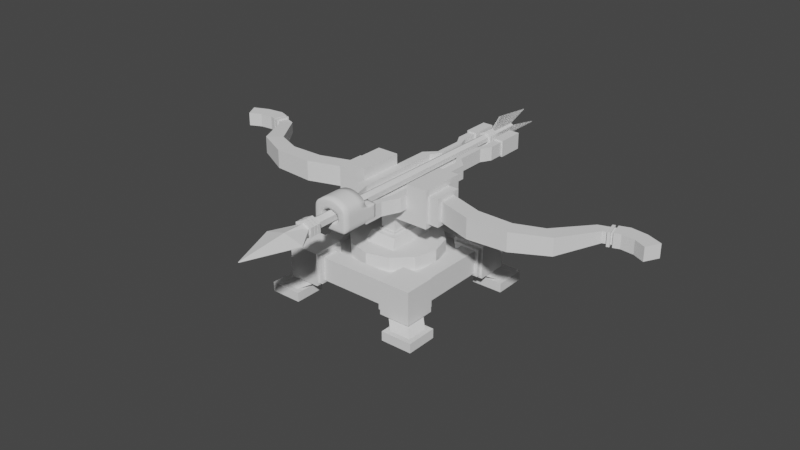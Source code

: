 # Source: BowTurret.blend  (saved by Blender 2.90.8; exported with 4.5.12 LTS)
import bpy
from mathutils import Matrix  # noqa: F401  (used for matrix-valued properties, if any)

bpy.ops.wm.read_factory_settings(use_empty=True)
scene = bpy.context.scene
scene.name = 'Scene'

# ---- collections
col_collection = bpy.data.collections.new('Collection'); scene.collection.children.link(col_collection)

# ---- world
world_world = bpy.data.worlds.new('World'); scene.world = world_world
world_world.use_nodes = True; world_world.node_tree.nodes.clear()
_N = world_world.node_tree.nodes; _L = world_world.node_tree.links
n0 = _N.new('ShaderNodeOutputWorld'); n0.name = 'World Output'; n0.location = (300, 300)
n1 = _N.new('ShaderNodeBackground'); n1.name = 'Background'; n1.location = (10, 300)
n1.inputs[0].default_value = (0.05088, 0.05088, 0.05088, 1.0)
_L.new(n1.outputs[0], n0.inputs[0])
n0.is_active_output = True
world_world.color = (0.05088, 0.05088, 0.05088)
world_world.use_sun_shadow = False
world_world.sun_shadow_jitter_overblur = 0.0

# ---- meshes
me_cube_001 = bpy.data.meshes.new('Cube.001')
me_cube_001.from_pydata([(1.0, -1.0, -0.185), (1.0, -1.0, 0.185), (1.0, 0.0, -0.185), (1.0, 0.0, 0.185), (0.0, -1.0, -0.185), (0.0, -1.0, 0.185), (0.0, 0.0, -0.185), (0.5, -1.0, -0.185), (0.75, -0.75, 0.115), (0.5, -1.0, 0.185), (0.5, 0.0, -0.185), (1.0, -0.5, 0.185), (1.0, -0.5, -0.185), (0.75, 0.0, 0.115), (0.0, -0.5, -0.185), (0.5, -0.5, -0.185), (1.1, -1.1, 0.265), (0.6, -1.1, 0.265), (1.1, -0.6, 0.265), (0.6, -0.6, 0.265), (1.02, -0.68, -0.265), (1.02, -1.02, -0.265), (0.68, -1.02, -0.265), (0.68, -0.68, -0.265), (1.1, -0.6, -0.265), (1.1, -1.1, -0.265), (0.6, -1.1, -0.265), (0.6, -0.6, -0.265), (1.22, -0.88, -0.365), (1.22, -1.22, -0.365), (0.88, -1.22, -0.365), (0.88, -0.88, -0.365), (1.0, -0.75, 0.185), (0.0, -0.75, 0.185), (0.0, -0.75, -0.185), (0.0, -0.75, 0.115), (0.5, -0.75, -0.185), (1.0, -0.75, -0.185), (0.75, -1.0, -0.185), (0.75, 0.0, 0.185), (0.75, -1.0, 0.185), (0.75, 0.0, -0.185), (0.0, 0.0, 0.115), (0.75, -0.5, -0.185), (0.75, -0.75, 0.185), (0.75, -0.75, -0.185), (0.6, -0.6409, 0.2257), (0.6, -1.059, 0.2257), (0.6, -1.059, -0.2257), (0.6, -0.6409, -0.2257), (1.059, -0.6, 0.2257), (0.6409, -0.6, 0.2257), (0.6409, -0.6, -0.2257), (1.059, -0.6, -0.2257), (0.6, -0.6409, 0.2257), (0.6, -1.059, 0.2257), (0.6, -1.059, -0.2257), (0.6, -0.6409, -0.2257), (1.059, -0.6, 0.2257), (0.6409, -0.6, 0.2257), (0.6409, -0.6, -0.2257), (1.059, -0.6, -0.2257), (0.5383, -0.6409, 0.2257), (0.5383, -1.059, 0.2257), (0.5383, -0.6409, -0.2257), (0.5383, -1.059, -0.2257), (0.6409, -0.5383, 0.2257), (1.059, -0.5383, 0.2257), (1.059, -0.5383, -0.2257), (0.6409, -0.5383, -0.2257), (1.3, -0.7999, -0.365), (1.3, -1.3, -0.365), (0.7999, -1.3, -0.365), (0.7999, -0.7999, -0.365), (1.3, -0.7999, -0.513), (1.3, -1.3, -0.513), (0.7999, -1.3, -0.513), (0.7999, -0.7999, -0.513)], [], [(37, 32, 1, 0), (45, 37, 0, 38), (3, 39, 44, 32, 11), (7, 9, 5, 4), (38, 40, 9, 7), (34, 36, 7, 4), (6, 10, 15, 14), (33, 44, 8, 35), (41, 2, 12, 43), (2, 3, 11, 12), (18, 16, 17, 19), (21, 20, 28, 29), (46, 47, 48, 49), (16, 18, 24, 25), (50, 51, 52, 53), (17, 16, 25, 26), (20, 21, 25, 24), (21, 22, 26, 25), (22, 23, 27, 26), (23, 20, 24, 27), (31, 30, 72, 73), (20, 23, 31, 28), (22, 21, 29, 30), (23, 22, 30, 31), (14, 15, 36, 34), (44, 33, 5, 9, 40), (44, 39, 13, 8), (43, 12, 37, 45), (12, 11, 32, 37), (15, 43, 45, 36), (42, 35, 8, 13), (10, 41, 43, 15), (32, 44, 40, 1), (0, 1, 40, 38), (36, 45, 38, 7), (19, 17, 47, 46), (17, 26, 48, 47), (26, 27, 49, 48), (27, 19, 46, 49), (18, 19, 51, 50), (19, 27, 52, 51), (27, 24, 53, 52), (24, 18, 50, 53), (54, 57, 56, 55), (58, 61, 60, 59), (62, 63, 65, 64), (67, 66, 69, 68), (58, 59, 66, 67), (55, 56, 65, 63), (54, 55, 63, 62), (60, 61, 68, 69), (61, 58, 67, 68), (56, 57, 64, 65), (57, 54, 62, 64), (59, 60, 69, 66), (70, 73, 77, 74), (29, 28, 70, 71), (28, 31, 73, 70), (30, 29, 71, 72), (74, 77, 76, 75), (72, 71, 75, 76), (73, 72, 76, 77), (71, 70, 74, 75)])
_uv = me_cube_001.uv_layers.new(name='UVMap')
_uv.uv.foreach_set('vector', [0.375, 0.7188, 0.625, 0.7188, 0.625, 0.75, 0.375, 0.75, 0.3438, 0.7188, 0.375, 0.7188, 0.375, 0.75, 0.3438, 0.75, 0.625, 0.625, 0.6562, 0.625, 0.6562, 0.7188, 0.625, 0.7188, 0.625, 0.6875, 0.375, 0.8125, 0.625, 0.8125, 0.625, 0.875, 0.375, 0.875, 0.375, 0.7812, 0.625, 0.7812, 0.625, 0.8125, 0.375, 0.8125, 0.25, 0.7188, 0.3125, 0.7188, 0.3125, 0.75, 0.25, 0.75, 0.25, 0.625, 0.3125, 0.625, 0.3125, 0.6875, 0.25, 0.6875, 0.75, 0.7188, 0.6562, 0.7188, 0.6562, 0.7188, 0.75, 0.7188, 0.3438, 0.625, 0.375, 0.625, 0.375, 0.6875, 0.3438, 0.6875, 0.375, 0.625, 0.625, 0.625, 0.625, 0.6875, 0.375, 0.6875, 0.625, 0.6875, 0.625, 0.75, 0.6875, 0.75, 0.6875, 0.6875, 0.635, 0.74, 0.635, 0.6975, 0.635, 0.6975, 0.635, 0.74, 0.6875, 0.6952, 0.6875, 0.7422, 0.6875, 0.7422, 0.6875, 0.6952, 0.625, 0.75, 0.625, 0.6875, 0.625, 0.6875, 0.625, 0.75, 0.6327, 0.6875, 0.6797, 0.6875, 0.6797, 0.6875, 0.6328, 0.6875, 0.6875, 0.75, 0.625, 0.75, 0.625, 0.75, 0.6875, 0.75, 0.635, 0.6975, 0.635, 0.74, 0.625, 0.75, 0.625, 0.6875, 0.635, 0.74, 0.6775, 0.74, 0.6875, 0.75, 0.625, 0.75, 0.6775, 0.74, 0.6775, 0.6975, 0.6875, 0.6875, 0.6875, 0.75, 0.6775, 0.6975, 0.635, 0.6975, 0.625, 0.6875, 0.6875, 0.6875, 0.6775, 0.6975, 0.6775, 0.74, 0.6775, 0.74, 0.6775, 0.6975, 0.635, 0.6975, 0.6775, 0.6975, 0.6775, 0.6975, 0.635, 0.6975, 0.6775, 0.74, 0.635, 0.74, 0.635, 0.74, 0.6775, 0.74, 0.6775, 0.6975, 0.6775, 0.74, 0.6775, 0.74, 0.6775, 0.6975, 0.25, 0.6875, 0.3125, 0.6875, 0.3125, 0.7188, 0.25, 0.7188, 0.6562, 0.7188, 0.75, 0.7188, 0.75, 0.75, 0.6875, 0.75, 0.6562, 0.75, 0.6562, 0.7188, 0.6562, 0.625, 0.6562, 0.625, 0.6562, 0.7188, 0.3438, 0.6875, 0.375, 0.6875, 0.375, 0.7188, 0.3438, 0.7188, 0.375, 0.6875, 0.625, 0.6875, 0.625, 0.7188, 0.375, 0.7188, 0.3125, 0.6875, 0.3438, 0.6875, 0.3438, 0.7188, 0.3125, 0.7188, 0.75, 0.625, 0.75, 0.7188, 0.6562, 0.7188, 0.6562, 0.625, 0.3125, 0.625, 0.3438, 0.625, 0.3438, 0.6875, 0.3125, 0.6875, 0.625, 0.7188, 0.6562, 0.7188, 0.6562, 0.75, 0.625, 0.75, 0.375, 0.75, 0.625, 0.75, 0.625, 0.7812, 0.375, 0.7812, 0.3125, 0.7188, 0.3438, 0.7188, 0.3438, 0.75, 0.3125, 0.75, 0.6875, 0.6875, 0.6875, 0.75, 0.6875, 0.7422, 0.6875, 0.6952, 0.6875, 0.75, 0.6875, 0.75, 0.6875, 0.7422, 0.6875, 0.7422, 0.6875, 0.75, 0.6875, 0.6875, 0.6875, 0.6952, 0.6875, 0.7422, 0.6875, 0.6875, 0.6875, 0.6875, 0.6875, 0.6952, 0.6875, 0.6952, 0.625, 0.6875, 0.6875, 0.6875, 0.6797, 0.6875, 0.6327, 0.6875, 0.6875, 0.6875, 0.6875, 0.6875, 0.6797, 0.6875, 0.6797, 0.6875, 0.6875, 0.6875, 0.625, 0.6875, 0.6328, 0.6875, 0.6797, 0.6875, 0.625, 0.6875, 0.625, 0.6875, 0.6327, 0.6875, 0.6328, 0.6875, 0.6875, 0.6952, 0.6875, 0.6952, 0.6875, 0.7422, 0.6875, 0.7422, 0.6327, 0.6875, 0.6328, 0.6875, 0.6797, 0.6875, 0.6797, 0.6875, 0.6875, 0.6952, 0.6875, 0.7422, 0.6875, 0.7422, 0.6875, 0.6952, 0.6327, 0.6875, 0.6797, 0.6875, 0.6797, 0.6875, 0.6328, 0.6875, 0.6327, 0.6875, 0.6797, 0.6875, 0.6797, 0.6875, 0.6327, 0.6875, 0.6875, 0.7422, 0.6875, 0.7422, 0.6875, 0.7422, 0.6875, 0.7422, 0.6875, 0.6952, 0.6875, 0.7422, 0.6875, 0.7422, 0.6875, 0.6952, 0.6797, 0.6875, 0.6328, 0.6875, 0.6328, 0.6875, 0.6797, 0.6875, 0.6328, 0.6875, 0.6327, 0.6875, 0.6327, 0.6875, 0.6328, 0.6875, 0.6875, 0.7422, 0.6875, 0.6952, 0.6875, 0.6952, 0.6875, 0.7422, 0.6875, 0.6952, 0.6875, 0.6952, 0.6875, 0.6952, 0.6875, 0.6952, 0.6797, 0.6875, 0.6797, 0.6875, 0.6797, 0.6875, 0.6797, 0.6875, 0.635, 0.6975, 0.6775, 0.6975, 0.6775, 0.6975, 0.635, 0.6975, 0.635, 0.74, 0.635, 0.6975, 0.635, 0.6975, 0.635, 0.74, 0.635, 0.6975, 0.6775, 0.6975, 0.6775, 0.6975, 0.635, 0.6975, 0.6775, 0.74, 0.635, 0.74, 0.635, 0.74, 0.6775, 0.74, 0.635, 0.6975, 0.6775, 0.6975, 0.6775, 0.74, 0.635, 0.74, 0.6775, 0.74, 0.635, 0.74, 0.635, 0.74, 0.6775, 0.74, 0.6775, 0.6975, 0.6775, 0.74, 0.6775, 0.74, 0.6775, 0.6975, 0.635, 0.74, 0.635, 0.6975, 0.635, 0.6975, 0.635, 0.74])
me_cube_001.use_remesh_fix_poles = True
me_cube_001.use_remesh_preserve_attributes = False
me_cube_001.use_mirror_vertex_groups = False
me_cube_001.update()
me_cylinder = bpy.data.meshes.new('Cylinder')
me_cylinder.from_pydata([(0.0, 1.0, -1.0), (0.0, 1.0, 1.0), (0.5, 0.866, -1.0), (0.5, 0.866, 1.0), (0.866, 0.5, -1.0), (0.866, 0.5, 1.0), (1.0, -4.371e-08, -1.0), (1.0, -4.371e-08, 1.0), (0.866, -0.5, -1.0), (0.866, -0.5, 1.0), (0.5, -0.866, -1.0), (0.5, -0.866, 1.0), (1.51e-07, -1.0, -1.0), (1.51e-07, -1.0, 1.0), (-0.5, -0.866, -1.0), (-0.5, -0.866, 1.0), (-0.866, -0.5, -1.0), (-0.866, -0.5, 1.0), (-1.0, -4.649e-07, -1.0), (-1.0, -4.649e-07, 1.0), (-0.866, 0.5, -1.0), (-0.866, 0.5, 1.0), (-0.5, 0.866, -1.0), (-0.5, 0.866, 1.0)], [], [(0, 1, 3, 2), (2, 3, 5, 4), (4, 5, 7, 6), (6, 7, 9, 8), (8, 9, 11, 10), (10, 11, 13, 12), (12, 13, 15, 14), (14, 15, 17, 16), (16, 17, 19, 18), (18, 19, 21, 20), (3, 1, 23, 21, 19, 17, 15, 13, 11, 9, 7, 5), (20, 21, 23, 22), (22, 23, 1, 0), (0, 2, 4, 6, 8, 10, 12, 14, 16, 18, 20, 22)])
_uv = me_cylinder.uv_layers.new(name='UVMap')
_uv.uv.foreach_set('vector', [1.0, 0.5, 1.0, 1.0, 0.9167, 1.0, 0.9167, 0.5, 0.9167, 0.5, 0.9167, 1.0, 0.8333, 1.0, 0.8333, 0.5, 0.8333, 0.5, 0.8333, 1.0, 0.75, 1.0, 0.75, 0.5, 0.75, 0.5, 0.75, 1.0, 0.6667, 1.0, 0.6667, 0.5, 0.6667, 0.5, 0.6667, 1.0, 0.5833, 1.0, 0.5833, 0.5, 0.5833, 0.5, 0.5833, 1.0, 0.5, 1.0, 0.5, 0.5, 0.5, 0.5, 0.5, 1.0, 0.4167, 1.0, 0.4167, 0.5, 0.4167, 0.5, 0.4167, 1.0, 0.3333, 1.0, 0.3333, 0.5, 0.3333, 0.5, 0.3333, 1.0, 0.25, 1.0, 0.25, 0.5, 0.25, 0.5, 0.25, 1.0, 0.1667, 1.0, 0.1667, 0.5, 0.37, 0.4578, 0.25, 0.49, 0.13, 0.4578, 0.04215, 0.37, 0.01, 0.25, 0.04215, 0.13, 0.13, 0.04215, 0.25, 0.01, 0.37, 0.04215, 0.4578, 0.13, 0.49, 0.25, 0.4578, 0.37, 0.1667, 0.5, 0.1667, 1.0, 0.08333, 1.0, 0.08333, 0.5, 0.08333, 0.5, 0.08333, 1.0, 7.451e-08, 1.0, 7.451e-08, 0.5, 0.75, 0.49, 0.87, 0.4578, 0.9578, 0.37, 0.99, 0.25, 0.9578, 0.13, 0.87, 0.04215, 0.75, 0.01, 0.63, 0.04215, 0.5422, 0.13, 0.51, 0.25, 0.5422, 0.37, 0.63, 0.4578])
me_cylinder.use_remesh_fix_poles = True
me_cylinder.use_remesh_preserve_attributes = False
me_cylinder.use_mirror_vertex_groups = False
me_cylinder.update()
me_cube = bpy.data.meshes.new('Cube')
me_cube.from_pydata([(0.2931, -0.4803, 0.2448), (0.1341, -0.245, 0.4737), (0.2931, 0.4803, 0.2448), (0.1341, 0.245, 0.4737), (0.0, 0.4803, 0.2448), (0.0, 0.245, 0.4737), (0.0, -0.4803, 0.2448), (0.0, -0.245, 0.4737), (0.0, 0.329, 0.4737), (0.2181, 0.329, 0.4737), (0.2181, -0.329, 0.4737), (0.0, -0.329, 0.4737), (0.0, 0.245, 0.5137), (0.0, -0.245, 0.5137), (0.1341, 0.245, 0.5137), (0.1341, -0.245, 0.5137)], [], [(4, 8, 9, 2), (2, 9, 10, 0), (4, 2, 0, 6), (7, 1, 15, 13), (0, 10, 11, 6), (5, 3, 9, 8), (3, 1, 10, 9), (1, 7, 11, 10), (14, 12, 13, 15), (3, 5, 12, 14), (5, 7, 13, 12), (1, 3, 14, 15)])
_uv = me_cube.uv_layers.new(name='UVMap')
_uv.uv.foreach_set('vector', [0.375, 0.375, 0.625, 0.375, 0.625, 0.5, 0.375, 0.5, 0.375, 0.5, 0.625, 0.5, 0.625, 0.75, 0.375, 0.75, 0.25, 0.5, 0.375, 0.5, 0.375, 0.75, 0.25, 0.75, 0.75, 0.7181, 0.6731, 0.7181, 0.6731, 0.7181, 0.75, 0.7181, 0.375, 0.75, 0.625, 0.75, 0.625, 0.875, 0.375, 0.875, 0.75, 0.5319, 0.6731, 0.5319, 0.625, 0.5, 0.75, 0.5, 0.6731, 0.5319, 0.6731, 0.7181, 0.625, 0.75, 0.625, 0.5, 0.6731, 0.7181, 0.75, 0.7181, 0.75, 0.75, 0.625, 0.75, 0.6731, 0.5319, 0.75, 0.5319, 0.75, 0.7181, 0.6731, 0.7181, 0.6731, 0.5319, 0.75, 0.5319, 0.75, 0.5319, 0.6731, 0.5319, 0.0, 0.0, 0.0, 0.0, 0.0, 0.0, 0.0, 0.0, 0.6731, 0.7181, 0.6731, 0.5319, 0.6731, 0.5319, 0.6731, 0.7181])
me_cube.use_remesh_fix_poles = True
me_cube.use_remesh_preserve_attributes = False
me_cube.use_mirror_vertex_groups = False
me_cube.update()
me_cube_002 = bpy.data.meshes.new('Cube.002')
me_cube_002.from_pydata([(0.0, 0.2154, 0.5137), (0.0, -0.2154, 0.5137), (0.1201, 0.2154, 0.5137), (0.1201, -0.2154, 0.5137), (0.0, 0.2154, 0.8837), (0.0, -0.2154, 0.8837), (0.1201, 0.2154, 0.8837), (0.1201, -0.2154, 0.8837)], [], [(2, 3, 1, 0), (6, 4, 5, 7), (3, 2, 6, 7), (0, 1, 5, 4), (1, 3, 7, 5), (2, 0, 4, 6)])
_uv = me_cube_002.uv_layers.new(name='UVMap')
_uv.uv.foreach_set('vector', [0.6731, 0.5319, 0.6731, 0.7181, 0.75, 0.7181, 0.75, 0.5319, 0.6731, 0.5319, 0.75, 0.5319, 0.75, 0.7181, 0.6731, 0.7181, 0.6731, 0.7181, 0.6731, 0.5319, 0.6731, 0.5319, 0.6731, 0.7181, 0.75, 0.5319, 0.75, 0.7181, 0.75, 0.7181, 0.75, 0.5319, 0.75, 0.7181, 0.6731, 0.7181, 0.6731, 0.7181, 0.75, 0.7181, 0.6731, 0.5319, 0.75, 0.5319, 0.75, 0.5319, 0.6731, 0.5319])
me_cube_002.use_remesh_fix_poles = True
me_cube_002.use_remesh_preserve_attributes = False
me_cube_002.use_mirror_vertex_groups = False
me_cube_002.update()
me_cube_003 = bpy.data.meshes.new('Cube.003')
me_cube_003.from_pydata([(0.0, 0.4487, 0.7724), (0.0, -0.2787, 0.7724), (0.7401, 0.225, 0.8508), (0.7401, -0.225, 0.8508), (0.7401, 0.225, 1.283), (0.7401, -0.225, 1.283), (0.1328, 0.4487, 0.7724), (0.1328, -0.2787, 0.7724), (0.3888, 0.4487, 1.362), (0.3888, -0.2787, 1.362), (0.7401, -0.225, 1.047), (0.0, -0.2787, 1.047), (0.0, 0.4487, 1.047), (0.7401, 0.225, 1.047), (0.3888, 0.4487, 1.047), (0.3888, -0.2787, 1.047), (0.7401, 0.4487, 0.7724), (0.7401, -0.2787, 0.7724), (0.7401, 0.4487, 1.362), (0.7401, -0.2787, 1.362), (0.7401, -0.2787, 1.047), (0.7401, 0.4487, 1.047)], [], [(6, 7, 1, 0), (15, 20, 19, 9), (10, 13, 4, 5), (14, 12, 11, 15), (21, 14, 8, 18), (8, 14, 15, 9), (18, 8, 9, 19), (16, 17, 7, 6), (1, 7, 15, 11), (16, 6, 14, 21), (0, 1, 11, 12), (3, 2, 13, 10), (6, 0, 12, 14), (7, 17, 20, 15), (2, 3, 17, 16), (5, 4, 18, 19), (10, 5, 19, 20), (13, 2, 16, 21), (3, 10, 20, 17), (4, 13, 21, 18)])
_uv = me_cube_003.uv_layers.new(name='UVMap')
_uv.uv.foreach_set('vector', [0.7362, 0.5319, 0.7362, 0.7181, 0.75, 0.7181, 0.75, 0.5319, 0.7362, 0.7181, 0.6731, 0.7181, 0.6731, 0.7181, 0.7362, 0.7181, 0.6731, 0.7002, 0.6731, 0.5498, 0.6731, 0.5498, 0.6731, 0.7002, 0.7362, 0.5319, 0.75, 0.5319, 0.75, 0.7181, 0.7362, 0.7181, 0.6731, 0.5319, 0.7362, 0.5319, 0.7362, 0.5319, 0.6731, 0.5319, 0.7362, 0.5319, 0.7362, 0.5319, 0.7362, 0.7181, 0.7362, 0.7181, 0.6731, 0.5319, 0.7362, 0.5319, 0.7362, 0.7181, 0.6731, 0.7181, 0.6731, 0.5319, 0.6731, 0.7181, 0.7362, 0.7181, 0.7362, 0.5319, 0.75, 0.7181, 0.7362, 0.7181, 0.7362, 0.7181, 0.75, 0.7181, 0.6731, 0.5319, 0.7362, 0.5319, 0.7362, 0.5319, 0.6731, 0.5319, 0.75, 0.5319, 0.75, 0.7181, 0.75, 0.7181, 0.75, 0.5319, 0.6731, 0.7002, 0.6731, 0.5498, 0.6731, 0.5498, 0.6731, 0.7002, 0.7362, 0.5319, 0.75, 0.5319, 0.75, 0.5319, 0.7362, 0.5319, 0.7362, 0.7181, 0.6731, 0.7181, 0.6731, 0.7181, 0.7362, 0.7181, 0.6731, 0.5498, 0.6731, 0.7002, 0.6731, 0.7181, 0.6731, 0.5319, 0.6731, 0.7002, 0.6731, 0.5498, 0.6731, 0.5319, 0.6731, 0.7181, 0.6731, 0.7002, 0.6731, 0.7002, 0.6731, 0.7181, 0.6731, 0.7181, 0.6731, 0.5498, 0.6731, 0.5498, 0.6731, 0.5319, 0.6731, 0.5319, 0.6731, 0.7002, 0.6731, 0.7002, 0.6731, 0.7181, 0.6731, 0.7181, 0.6731, 0.5498, 0.6731, 0.5498, 0.6731, 0.5319, 0.6731, 0.5319])
me_cube_003.use_remesh_fix_poles = True
me_cube_003.use_remesh_preserve_attributes = False
me_cube_003.use_mirror_vertex_groups = False
me_cube_003.update()
me_cube_004 = bpy.data.meshes.new('Cube.004')
me_cube_004.from_pydata([(0.714, 0.225, 0.8343), (0.714, -0.225, 0.8343), (0.714, 0.225, 1.267), (0.714, -0.225, 1.267), (0.908, 0.225, 0.8343), (0.908, -0.225, 0.8343), (0.908, 0.225, 1.267), (0.908, -0.225, 1.267)], [], [(1, 3, 2, 0), (5, 4, 6, 7), (3, 1, 5, 7), (1, 0, 4, 5), (0, 2, 6, 4), (2, 3, 7, 6)])
_uv = me_cube_004.uv_layers.new(name='UVMap')
_uv.uv.foreach_set('vector', [0.6731, 0.7002, 0.6731, 0.7002, 0.6731, 0.5498, 0.6731, 0.5498, 0.6731, 0.7002, 0.6731, 0.5498, 0.6731, 0.5498, 0.6731, 0.7002, 0.6731, 0.7002, 0.6731, 0.7002, 0.6731, 0.7002, 0.6731, 0.7002, 0.6731, 0.7002, 0.6731, 0.5498, 0.6731, 0.5498, 0.6731, 0.7002, 0.6731, 0.5498, 0.6731, 0.5498, 0.6731, 0.5498, 0.6731, 0.5498, 0.6731, 0.5498, 0.6731, 0.7002, 0.6731, 0.7002, 0.6731, 0.5498])
me_cube_004.use_remesh_fix_poles = True
me_cube_004.use_remesh_preserve_attributes = False
me_cube_004.use_mirror_vertex_groups = False
me_cube_004.update()
me_cube_005 = bpy.data.meshes.new('Cube.005')
me_cube_005.from_pydata([(0.8679, 0.1359, 0.8914), (0.8679, -0.1359, 0.8914), (0.8679, 0.1359, 1.21), (0.8679, -0.1359, 1.21), (1.466, -0.06012, 0.8914), (1.466, -0.3319, 0.8914), (1.466, -0.06012, 1.21), (1.466, -0.3319, 1.21), (2.011, -0.04928, 0.903), (2.104, -0.3043, 0.903), (2.011, -0.04928, 1.198), (2.104, -0.3043, 1.198), (2.43, 0.131, 0.9126), (2.646, -0.03407, 0.9126), (2.43, 0.131, 1.188), (2.646, -0.03407, 1.188), (2.834, 0.7323, 0.9607), (2.986, 0.6161, 0.9607), (2.834, 0.7323, 1.14), (2.986, 0.6161, 1.14), (3.154, 0.8506, 1.134), (3.154, 0.8506, 0.9666), (3.194, 0.6796, 1.134), (3.194, 0.6796, 0.9666)], [], [(1, 3, 2, 0), (4, 6, 10, 8), (3, 1, 5, 7), (1, 0, 4, 5), (0, 2, 6, 4), (2, 3, 7, 6), (10, 11, 15, 14), (6, 7, 11, 10), (7, 5, 9, 11), (5, 4, 8, 9), (15, 13, 17, 19), (11, 9, 13, 15), (9, 8, 12, 13), (8, 10, 14, 12), (13, 12, 16, 17), (12, 14, 18, 16), (14, 15, 19, 18), (17, 16, 21, 23), (19, 17, 23, 22), (18, 19, 22, 20), (16, 18, 20, 21)])
_uv = me_cube_005.uv_layers.new(name='UVMap')
_uv.uv.foreach_set('vector', [0.6731, 0.7002, 0.6731, 0.7002, 0.6731, 0.5498, 0.6731, 0.5498, 0.6731, 0.5498, 0.6731, 0.5498, 0.6731, 0.5498, 0.6731, 0.5498, 0.6731, 0.7002, 0.6731, 0.7002, 0.6731, 0.7002, 0.6731, 0.7002, 0.6731, 0.7002, 0.6731, 0.5498, 0.6731, 0.5498, 0.6731, 0.7002, 0.6731, 0.5498, 0.6731, 0.5498, 0.6731, 0.5498, 0.6731, 0.5498, 0.6731, 0.5498, 0.6731, 0.7002, 0.6731, 0.7002, 0.6731, 0.5498, 0.6731, 0.5498, 0.6731, 0.7002, 0.6731, 0.7002, 0.6731, 0.5498, 0.6731, 0.5498, 0.6731, 0.7002, 0.6731, 0.7002, 0.6731, 0.5498, 0.6731, 0.7002, 0.6731, 0.7002, 0.6731, 0.7002, 0.6731, 0.7002, 0.6731, 0.7002, 0.6731, 0.5498, 0.6731, 0.5498, 0.6731, 0.7002, 0.6731, 0.7002, 0.6731, 0.7002, 0.6731, 0.7002, 0.6731, 0.7002, 0.6731, 0.7002, 0.6731, 0.7002, 0.6731, 0.7002, 0.6731, 0.7002, 0.6731, 0.7002, 0.6731, 0.5498, 0.6731, 0.5498, 0.6731, 0.7002, 0.6731, 0.5498, 0.6731, 0.5498, 0.6731, 0.5498, 0.6731, 0.5498, 0.6731, 0.7002, 0.6731, 0.5498, 0.6731, 0.5498, 0.6731, 0.7002, 0.6731, 0.5498, 0.6731, 0.5498, 0.6731, 0.5498, 0.6731, 0.5498, 0.6731, 0.5498, 0.6731, 0.7002, 0.6731, 0.7002, 0.6731, 0.5498, 0.6731, 0.7002, 0.6731, 0.5498, 0.6731, 0.5498, 0.6731, 0.7002, 0.6731, 0.7002, 0.6731, 0.7002, 0.6731, 0.7002, 0.6731, 0.7002, 0.6731, 0.5498, 0.6731, 0.7002, 0.6731, 0.7002, 0.6731, 0.5498, 0.6731, 0.5498, 0.6731, 0.5498, 0.6731, 0.5498, 0.6731, 0.5498])
me_cube_005.use_remesh_fix_poles = True
me_cube_005.use_remesh_preserve_attributes = False
me_cube_005.use_mirror_vertex_groups = False
me_cube_005.update()
me_cube_006 = bpy.data.meshes.new('Cube.006')
me_cube_006.from_pydata([(3.243, 0.9083, 0.9424), (3.241, 0.6554, 0.9424), (3.243, 0.9083, 1.159), (3.241, 0.6554, 1.159), (3.759, 0.7654, 0.9424), (3.639, 0.5429, 0.9424), (3.759, 0.7654, 1.159), (3.639, 0.5429, 1.159), (3.086, 0.8504, 1.161), (3.086, 0.8504, 0.9396), (3.139, 0.6243, 1.161), (3.139, 0.6243, 0.9396), (3.449, 0.6341, 0.9424), (3.449, 0.6341, 1.159), (3.51, 0.8718, 0.9424), (3.51, 0.8718, 1.159), (3.05, 0.8404, 1.161), (3.05, 0.8404, 0.9396), (3.103, 0.6143, 1.161), (3.103, 0.6143, 0.9396), (3.009, 0.8237, 0.9396), (3.062, 0.5976, 0.9396), (3.062, 0.5976, 1.161), (3.009, 0.8237, 1.161)], [], [(9, 8, 2, 0), (13, 12, 5, 7), (8, 10, 3, 2), (10, 11, 1, 3), (11, 9, 0, 1), (5, 4, 6, 7), (12, 14, 4, 5), (14, 15, 6, 4), (15, 13, 7, 6), (9, 11, 10, 8), (2, 3, 13, 15), (0, 2, 15, 14), (1, 0, 14, 12), (3, 1, 12, 13), (17, 16, 18, 19), (20, 21, 22, 23), (19, 18, 22, 21), (18, 16, 23, 22), (17, 19, 21, 20), (16, 17, 20, 23)])
_uv = me_cube_006.uv_layers.new(name='UVMap')
_uv.uv.foreach_set('vector', [0.6731, 0.5498, 0.6731, 0.5498, 0.6731, 0.5498, 0.6731, 0.5498, 0.6731, 0.7002, 0.6731, 0.7002, 0.6731, 0.7002, 0.6731, 0.7002, 0.6731, 0.5498, 0.6731, 0.7002, 0.6731, 0.7002, 0.6731, 0.5498, 0.6731, 0.7002, 0.6731, 0.7002, 0.6731, 0.7002, 0.6731, 0.7002, 0.6731, 0.7002, 0.6731, 0.5498, 0.6731, 0.5498, 0.6731, 0.7002, 0.6731, 0.7002, 0.6731, 0.5498, 0.6731, 0.5498, 0.6731, 0.7002, 0.6731, 0.7002, 0.6731, 0.5498, 0.6731, 0.5498, 0.6731, 0.7002, 0.6731, 0.5498, 0.6731, 0.5498, 0.6731, 0.5498, 0.6731, 0.5498, 0.6731, 0.5498, 0.6731, 0.7002, 0.6731, 0.7002, 0.6731, 0.5498, 0.6731, 0.5498, 0.6731, 0.7002, 0.6731, 0.7002, 0.6731, 0.5498, 0.6731, 0.5498, 0.6731, 0.7002, 0.6731, 0.7002, 0.6731, 0.5498, 0.6731, 0.5498, 0.6731, 0.5498, 0.6731, 0.5498, 0.6731, 0.5498, 0.6731, 0.7002, 0.6731, 0.5498, 0.6731, 0.5498, 0.6731, 0.7002, 0.6731, 0.7002, 0.6731, 0.7002, 0.6731, 0.7002, 0.6731, 0.7002, 0.6731, 0.5498, 0.6731, 0.5498, 0.6731, 0.7002, 0.6731, 0.7002, 0.6731, 0.5498, 0.6731, 0.7002, 0.6731, 0.7002, 0.6731, 0.5498, 0.6731, 0.7002, 0.6731, 0.7002, 0.6731, 0.7002, 0.6731, 0.7002, 0.6731, 0.7002, 0.6731, 0.5498, 0.6731, 0.5498, 0.6731, 0.7002, 0.6731, 0.5498, 0.6731, 0.7002, 0.6731, 0.7002, 0.6731, 0.5498, 0.6731, 0.5498, 0.6731, 0.5498, 0.6731, 0.5498, 0.6731, 0.5498])
me_cube_006.use_remesh_fix_poles = True
me_cube_006.use_remesh_preserve_attributes = False
me_cube_006.use_mirror_vertex_groups = False
me_cube_006.update()
me_cube_007 = bpy.data.meshes.new('Cube.007')
me_cube_007.from_pydata([(0.0, -0.9887, 0.9767), (0.2688, -0.9887, 0.9767), (0.3128, 1.857, 0.9767), (0.3888, 1.037, 0.9767), (0.0, 1.037, 0.9767), (0.0, 1.857, 0.9767), (0.2198, 1.688, 0.9767), (0.2198, 1.206, 0.9767), (0.0, 1.206, 0.9767), (0.0, 1.688, 0.9767), (0.3888, -0.3987, 0.9767), (0.2688, -0.6707, 0.9767), (0.0, -0.6707, 0.9767), (0.0, -0.3987, 0.9767), (0.2688, -0.9887, 1.097), (0.0, -0.9887, 1.097), (0.0, 1.037, 1.097), (0.3888, 1.037, 1.097), (0.3128, 1.857, 1.097), (0.0, 1.857, 1.097), (0.2198, 1.206, 1.097), (0.2198, 1.688, 1.097), (0.0, 1.688, 1.097), (0.0, 1.206, 1.097), (0.0, -0.3987, 1.097), (0.0, -0.6707, 1.097), (0.2688, -0.6707, 1.097), (0.3888, -0.3987, 1.097), (0.1665, -0.9887, 0.9767), (0.2409, 1.037, 0.9767), (0.1938, 1.857, 0.9767), (0.1362, 1.688, 0.9767), (0.1362, 1.206, 0.9767), (0.1665, -0.6707, 0.9767), (0.2409, -0.3987, 0.9767), (0.1665, -0.9887, 1.097), (0.2409, 1.037, 1.097), (0.1938, 1.857, 1.097), (0.1362, 1.688, 1.097), (0.1362, 1.206, 1.097), (0.1665, -0.6707, 1.097), (0.2409, -0.3987, 1.097), (0.2409, 1.037, 1.197), (0.3888, 1.037, 1.197), (0.3128, 1.857, 1.197), (0.2198, 1.206, 1.197), (0.2198, 1.688, 1.197), (0.1362, 1.206, 1.197), (0.1665, -0.6707, 1.197), (0.2688, -0.6707, 1.197), (0.3888, -0.3987, 1.197), (0.2688, -0.9887, 1.197), (0.1665, -0.9887, 1.197), (0.1938, 1.857, 1.197), (0.1362, 1.688, 1.197), (0.2409, -0.3987, 1.197), (0.3128, 2.156, 0.9767), (0.0, 2.156, 0.9767), (0.3128, 2.156, 1.097), (0.0, 2.156, 1.097), (0.1938, 2.156, 1.097), (0.1938, 2.156, 0.9767), (0.3128, 2.156, 1.197), (0.1938, 2.156, 1.197)], [], [(31, 30, 2, 6), (61, 30, 5, 57), (31, 32, 8, 9), (29, 32, 7, 3), (33, 28, 0, 12), (33, 34, 10, 11), (29, 34, 13, 4), (41, 40, 48, 55), (60, 59, 19, 37), (38, 22, 23, 39), (14, 26, 49, 51), (40, 25, 15, 35), (36, 41, 55, 42), (36, 16, 24, 41), (7, 6, 21, 20), (12, 0, 15, 25), (13, 12, 25, 24), (28, 1, 14, 35), (9, 8, 23, 22), (11, 10, 27, 26), (8, 4, 16, 23), (10, 3, 17, 27), (3, 7, 20, 17), (4, 13, 24, 16), (5, 9, 22, 19), (57, 5, 19, 59), (1, 11, 26, 14), (6, 2, 18, 21), (0, 28, 35, 15), (25, 40, 41, 24), (17, 20, 45, 43), (16, 36, 39, 23), (27, 17, 43, 50), (37, 38, 54, 53), (22, 38, 37, 19), (3, 10, 34, 29), (12, 13, 34, 33), (11, 1, 28, 33), (4, 8, 32, 29), (6, 7, 32, 31), (56, 2, 30, 61), (9, 5, 30, 31), (54, 46, 44, 53), (42, 43, 45, 47), (48, 49, 50, 55), (43, 42, 55, 50), (49, 48, 52, 51), (46, 54, 47, 45), (62, 63, 53, 44), (21, 18, 44, 46), (20, 21, 46, 45), (40, 35, 52, 48), (39, 36, 42, 47), (38, 39, 47, 54), (26, 27, 50, 49), (35, 14, 51, 52), (60, 37, 53, 63), (18, 58, 62, 44), (2, 56, 58, 18)])
_uv = me_cube_007.uv_layers.new(name='UVMap')
_uv.uv.foreach_set('vector', [0.7415, 0.582, 0.7415, 0.5729, 0.7362, 0.5729, 0.7362, 0.582, 0.7415, 0.5524, 0.7415, 0.5729, 0.75, 0.5729, 0.75, 0.5524, 0.7415, 0.582, 0.7415, 0.608, 0.75, 0.608, 0.75, 0.582, 0.7415, 0.6171, 0.7415, 0.608, 0.7362, 0.608, 0.7362, 0.6171, 0.7415, 0.7089, 0.7415, 0.7181, 0.75, 0.7181, 0.75, 0.7089, 0.7415, 0.7089, 0.7415, 0.6802, 0.7362, 0.6802, 0.7362, 0.7089, 0.7415, 0.6171, 0.7415, 0.6802, 0.75, 0.6802, 0.75, 0.6171, 0.7415, 0.6802, 0.7415, 0.7089, 0.7415, 0.7089, 0.7415, 0.6802, 0.7415, 0.5524, 0.75, 0.5524, 0.75, 0.5729, 0.7415, 0.5729, 0.7415, 0.582, 0.75, 0.582, 0.75, 0.608, 0.7415, 0.608, 0.7362, 0.7181, 0.7362, 0.7089, 0.7362, 0.7089, 0.7362, 0.7181, 0.7415, 0.7089, 0.75, 0.7089, 0.75, 0.7181, 0.7415, 0.7181, 0.7415, 0.6171, 0.7415, 0.6802, 0.7415, 0.6802, 0.7415, 0.6171, 0.7415, 0.6171, 0.75, 0.6171, 0.75, 0.6802, 0.7415, 0.6802, 0.7362, 0.608, 0.7362, 0.582, 0.7362, 0.582, 0.7362, 0.608, 0.75, 0.7089, 0.75, 0.7181, 0.75, 0.7181, 0.75, 0.7089, 0.75, 0.6802, 0.75, 0.7089, 0.75, 0.7089, 0.75, 0.6802, 0.7415, 0.7181, 0.7362, 0.7181, 0.7362, 0.7181, 0.7415, 0.7181, 0.75, 0.582, 0.75, 0.608, 0.75, 0.608, 0.75, 0.582, 0.7362, 0.7089, 0.7362, 0.6802, 0.7362, 0.6802, 0.7362, 0.7089, 0.75, 0.608, 0.75, 0.6171, 0.75, 0.6171, 0.75, 0.608, 0.7362, 0.6802, 0.7362, 0.6171, 0.7362, 0.6171, 0.7362, 0.6802, 0.7362, 0.6171, 0.7362, 0.608, 0.7362, 0.608, 0.7362, 0.6171, 0.75, 0.6171, 0.75, 0.6802, 0.75, 0.6802, 0.75, 0.6171, 0.75, 0.5729, 0.75, 0.582, 0.75, 0.582, 0.75, 0.5729, 0.75, 0.5524, 0.75, 0.5729, 0.75, 0.5729, 0.75, 0.5524, 0.7362, 0.7181, 0.7362, 0.7089, 0.7362, 0.7089, 0.7362, 0.7181, 0.7362, 0.582, 0.7362, 0.5729, 0.7362, 0.5729, 0.7362, 0.582, 0.75, 0.7181, 0.7415, 0.7181, 0.7415, 0.7181, 0.75, 0.7181, 0.75, 0.7089, 0.7415, 0.7089, 0.7415, 0.6802, 0.75, 0.6802, 0.7362, 0.6171, 0.7362, 0.608, 0.7362, 0.608, 0.7362, 0.6171, 0.75, 0.6171, 0.7415, 0.6171, 0.7415, 0.608, 0.75, 0.608, 0.7362, 0.6802, 0.7362, 0.6171, 0.7362, 0.6171, 0.7362, 0.6802, 0.7415, 0.5729, 0.7415, 0.582, 0.7415, 0.582, 0.7415, 0.5729, 0.75, 0.582, 0.7415, 0.582, 0.7415, 0.5729, 0.75, 0.5729, 0.7362, 0.6171, 0.7362, 0.6802, 0.7415, 0.6802, 0.7415, 0.6171, 0.75, 0.7089, 0.75, 0.6802, 0.7415, 0.6802, 0.7415, 0.7089, 0.7362, 0.7089, 0.7362, 0.7181, 0.7415, 0.7181, 0.7415, 0.7089, 0.75, 0.6171, 0.75, 0.608, 0.7415, 0.608, 0.7415, 0.6171, 0.7362, 0.582, 0.7362, 0.608, 0.7415, 0.608, 0.7415, 0.582, 0.7362, 0.5524, 0.7362, 0.5729, 0.7415, 0.5729, 0.7415, 0.5524, 0.75, 0.582, 0.75, 0.5729, 0.7415, 0.5729, 0.7415, 0.582, 0.7415, 0.582, 0.7362, 0.582, 0.7362, 0.5729, 0.7415, 0.5729, 0.7415, 0.6171, 0.7362, 0.6171, 0.7362, 0.608, 0.7415, 0.608, 0.7415, 0.7089, 0.7362, 0.7089, 0.7362, 0.6802, 0.7415, 0.6802, 0.7362, 0.6171, 0.7415, 0.6171, 0.7415, 0.6802, 0.7362, 0.6802, 0.7362, 0.7089, 0.7415, 0.7089, 0.7415, 0.7181, 0.7362, 0.7181, 0.7362, 0.582, 0.7415, 0.582, 0.7415, 0.608, 0.7362, 0.608, 0.7362, 0.5524, 0.7415, 0.5524, 0.7415, 0.5729, 0.7362, 0.5729, 0.7362, 0.582, 0.7362, 0.5729, 0.7362, 0.5729, 0.7362, 0.582, 0.7362, 0.608, 0.7362, 0.582, 0.7362, 0.582, 0.7362, 0.608, 0.7415, 0.7089, 0.7415, 0.7181, 0.7415, 0.7181, 0.7415, 0.7089, 0.7415, 0.608, 0.7415, 0.6171, 0.7415, 0.6171, 0.7415, 0.608, 0.7415, 0.582, 0.7415, 0.608, 0.7415, 0.608, 0.7415, 0.582, 0.7362, 0.7089, 0.7362, 0.6802, 0.7362, 0.6802, 0.7362, 0.7089, 0.7415, 0.7181, 0.7362, 0.7181, 0.7362, 0.7181, 0.7415, 0.7181, 0.7415, 0.5524, 0.7415, 0.5729, 0.7415, 0.5729, 0.7415, 0.5524, 0.7362, 0.5729, 0.7362, 0.5524, 0.7362, 0.5524, 0.7362, 0.5729, 0.7362, 0.5729, 0.7362, 0.5524, 0.7362, 0.5524, 0.7362, 0.5729])
me_cube_007.use_remesh_fix_poles = True
me_cube_007.use_remesh_preserve_attributes = False
me_cube_007.use_mirror_vertex_groups = False
me_cube_007.update()
me_cube_011 = bpy.data.meshes.new('Cube.011')
me_cube_011.from_pydata([(0.0, -0.9887, 0.9698), (0.0, -0.9887, 1.106), (0.1591, -0.9887, 0.9698), (0.2616, -0.9887, 1.327), (0.1752, -0.9887, 1.41), (0.1591, -1.419, 0.9698), (0.0, -1.419, 0.9698), (0.1591, -1.419, 1.106), (0.0, -1.419, 1.106), (0.2757, -1.419, 0.9698), (0.2757, -1.419, 1.106), (0.2616, -1.419, 1.327), (0.1752, -1.419, 1.41), (0.2757, -1.419, 1.236), (0.1295, -1.419, 1.253), (0.0, -0.9887, 1.298), (0.0, -0.9887, 1.461), (0.0, -1.419, 1.298), (0.0, -1.419, 1.461), (0.1591, -0.7987, 0.9698), (0.0, -0.7987, 0.9698), (0.1591, -0.7987, 1.106), (0.0, -0.7987, 1.106), (0.2757, -0.7987, 0.9698), (0.2757, -0.7987, 1.106), (0.2757, -0.7987, 1.236), (0.1295, -0.7987, 1.253), (0.2757, -0.9887, 0.9698), (0.2757, -0.9887, 1.236), (0.1295, -0.9887, 1.253), (0.1591, -0.9887, 1.106), (0.2757, -0.9887, 1.106)], [], [(2, 0, 20, 19), (29, 28, 25, 26), (29, 4, 3, 28), (5, 9, 10, 7), (6, 5, 7, 8), (14, 13, 11, 12), (27, 31, 10, 9), (30, 1, 8, 7), (28, 3, 11, 13), (2, 27, 9, 5), (0, 2, 5, 6), (29, 30, 7, 14), (3, 4, 12, 11), (4, 29, 15, 16), (31, 28, 13, 10), (7, 10, 13, 14), (27, 2, 19, 23), (12, 4, 16, 18), (29, 14, 17, 15), (14, 12, 18, 17), (19, 21, 24, 23), (20, 22, 21, 19), (21, 26, 25, 24), (30, 29, 26, 21), (31, 27, 23, 24), (1, 30, 21, 22), (28, 31, 24, 25)])
me_cube_011.polygons.foreach_set('use_smooth', [True] * 27)
_k = {(0, 2): 0.93333, (3, 4): 0.93333, (5, 6): 0.93333, (7, 8): 0.93333, (9, 10): 0.93333, (5, 9): 0.93333, (11, 12): 0.93333, (10, 13): 0.93333, (11, 13): 0.93333, (7, 14): 0.93333, (4, 16): 0.93333, (12, 18): 0.93333, (14, 17): 0.93333, (19, 20): 0.93333, (21, 22): 0.93333, (23, 24): 0.93333, (19, 23): 0.93333, (24, 25): 0.93333, (21, 26): 0.93333, (25, 26): 0.46667, (25, 28): 1.0, (26, 29): 1.0, (28, 29): 1.0, (1, 30): 0.93333, (2, 27): 0.93333, (3, 28): 0.93333, (15, 29): 0.93333}
me_cube_011.attributes.new('crease_edge', 'FLOAT', 'EDGE').data.foreach_set('value', [_k.get((min(e.vertices), max(e.vertices)), 0.0) for e in me_cube_011.edges])
_uv = me_cube_011.uv_layers.new(name='UVMap')
_uv.uv.foreach_set('vector', [0.7415, 0.7181, 0.75, 0.7181, 0.75, 0.7181, 0.7415, 0.7181, 0.7415, 0.7181, 0.7362, 0.7181, 0.7362, 0.7181, 0.7415, 0.7181, 0.7415, 0.7181, 0.7415, 0.7181, 0.7362, 0.7181, 0.7362, 0.7181, 0.7415, 0.7181, 0.7362, 0.7181, 0.7362, 0.7181, 0.7415, 0.7181, 0.75, 0.7181, 0.7415, 0.7181, 0.7415, 0.7181, 0.75, 0.7181, 0.7415, 0.7181, 0.7362, 0.7181, 0.7362, 0.7181, 0.7415, 0.7181, 0.7362, 0.7181, 0.7362, 0.7181, 0.7362, 0.7181, 0.7362, 0.7181, 0.7415, 0.7181, 0.75, 0.7181, 0.75, 0.7181, 0.7415, 0.7181, 0.7362, 0.7181, 0.7362, 0.7181, 0.7362, 0.7181, 0.7362, 0.7181, 0.7415, 0.7181, 0.7362, 0.7181, 0.7362, 0.7181, 0.7415, 0.7181, 0.75, 0.7181, 0.7415, 0.7181, 0.7415, 0.7181, 0.75, 0.7181, 0.7415, 0.7181, 0.7415, 0.7181, 0.7415, 0.7181, 0.7415, 0.7181, 0.7362, 0.7181, 0.7415, 0.7181, 0.7415, 0.7181, 0.7362, 0.7181, 0.7415, 0.7181, 0.7415, 0.7181, 0.7415, 0.7181, 0.7415, 0.7181, 0.7362, 0.7181, 0.7362, 0.7181, 0.7362, 0.7181, 0.7362, 0.7181, 0.7415, 0.7181, 0.7362, 0.7181, 0.7362, 0.7181, 0.7415, 0.7181, 0.7362, 0.7181, 0.7415, 0.7181, 0.7415, 0.7181, 0.7362, 0.7181, 0.7415, 0.7181, 0.7415, 0.7181, 0.7415, 0.7181, 0.7415, 0.7181, 0.7415, 0.7181, 0.7415, 0.7181, 0.7415, 0.7181, 0.7415, 0.7181, 0.7415, 0.7181, 0.7415, 0.7181, 0.7415, 0.7181, 0.7415, 0.7181, 0.7415, 0.7181, 0.7415, 0.7181, 0.7362, 0.7181, 0.7362, 0.7181, 0.75, 0.7181, 0.75, 0.7181, 0.7415, 0.7181, 0.7415, 0.7181, 0.7415, 0.7181, 0.7415, 0.7181, 0.7362, 0.7181, 0.7362, 0.7181, 0.7415, 0.7181, 0.7415, 0.7181, 0.7415, 0.7181, 0.7415, 0.7181, 0.7362, 0.7181, 0.7362, 0.7181, 0.7362, 0.7181, 0.7362, 0.7181, 0.75, 0.7181, 0.7415, 0.7181, 0.7415, 0.7181, 0.75, 0.7181, 0.7362, 0.7181, 0.7362, 0.7181, 0.7362, 0.7181, 0.7362, 0.7181])
me_cube_011.use_remesh_fix_poles = True
me_cube_011.use_remesh_preserve_attributes = False
me_cube_011.use_mirror_vertex_groups = False
me_cube_011.update()
me_cube_012 = bpy.data.meshes.new('Cube.012')
me_cube_012.from_pydata([(3.998e-09, -1.908, 1.089), (0.0, 2.779, 1.12), (0.06603, 2.779, 1.15), (0.07922, -1.908, 1.135), (0.07922, -1.908, 1.227), (0.06603, 2.779, 1.211), (-3.998e-09, -1.908, 1.272), (0.0, 2.779, 1.242)], [], [(2, 3, 0, 1), (5, 7, 6, 4), (3, 2, 5, 4), (2, 1, 7, 5), (0, 3, 4, 6)])
_uv = me_cube_012.uv_layers.new(name='UVMap')
_uv.uv.foreach_set('vector', [0.7362, 0.5319, 0.7362, 0.7181, 0.75, 0.7181, 0.75, 0.5319, 0.7362, 0.5319, 0.75, 0.5319, 0.75, 0.7181, 0.7362, 0.7181, 0.7362, 0.7181, 0.7362, 0.5319, 0.7362, 0.5319, 0.7362, 0.7181, 0.7362, 0.5319, 0.75, 0.5319, 0.75, 0.5319, 0.7362, 0.5319, 0.75, 0.7181, 0.7362, 0.7181, 0.7362, 0.7181, 0.75, 0.7181])
me_cube_012.use_remesh_fix_poles = True
me_cube_012.use_remesh_preserve_attributes = False
me_cube_012.use_mirror_vertex_groups = False
me_cube_012.update()
me_cube_013 = bpy.data.meshes.new('Cube.013')
me_cube_013.from_pydata([(0.0, 2.537, 0.9565), (0.3372, 2.537, 0.9565), (0.0, 2.537, 1.101), (0.3372, 2.537, 1.101), (0.194, 2.537, 0.9565), (0.165, 2.537, 1.101), (0.165, 2.537, 1.221), (0.3372, 2.537, 1.221), (0.3372, 2.106, 0.9565), (0.0, 2.106, 0.9565), (0.3372, 2.106, 1.101), (0.0, 2.106, 1.101), (0.165, 2.106, 1.101), (0.194, 2.106, 0.9565), (0.3372, 2.106, 1.221), (0.165, 2.106, 1.221)], [], [(4, 0, 2, 5), (8, 1, 3, 10), (1, 4, 5, 3), (10, 3, 7, 14), (3, 5, 6, 7), (5, 12, 15, 6), (7, 6, 15, 14), (1, 8, 13, 4), (0, 9, 11, 2), (5, 2, 11, 12), (4, 13, 9, 0), (15, 12, 10, 14), (9, 13, 12, 11), (8, 10, 12, 13)])
_uv = me_cube_013.uv_layers.new(name='UVMap')
_uv.uv.foreach_set('vector', [0.7415, 0.5319, 0.75, 0.5319, 0.75, 0.5319, 0.7415, 0.5319, 0.7362, 0.5524, 0.7362, 0.5319, 0.7362, 0.5319, 0.7362, 0.5524, 0.7362, 0.5319, 0.7415, 0.5319, 0.7415, 0.5319, 0.7362, 0.5319, 0.7362, 0.5524, 0.7362, 0.5319, 0.7362, 0.5319, 0.7362, 0.5524, 0.7362, 0.5319, 0.7415, 0.5319, 0.7415, 0.5319, 0.7362, 0.5319, 0.7415, 0.5319, 0.7415, 0.5524, 0.7415, 0.5524, 0.7415, 0.5319, 0.7362, 0.5319, 0.7415, 0.5319, 0.7415, 0.5524, 0.7362, 0.5524, 0.7362, 0.5319, 0.7362, 0.5524, 0.7415, 0.5524, 0.7415, 0.5319, 0.75, 0.5319, 0.75, 0.5524, 0.75, 0.5524, 0.75, 0.5319, 0.7415, 0.5319, 0.75, 0.5319, 0.75, 0.5524, 0.7415, 0.5524, 0.7415, 0.5319, 0.7415, 0.5524, 0.75, 0.5524, 0.75, 0.5319, 0.7415, 0.5524, 0.7415, 0.5524, 0.7362, 0.5524, 0.7362, 0.5524, 0.75, 0.5524, 0.7415, 0.5524, 0.7415, 0.5524, 0.75, 0.5524, 0.7362, 0.5524, 0.7362, 0.5524, 0.7415, 0.5524, 0.7415, 0.5524])
me_cube_013.use_remesh_fix_poles = True
me_cube_013.use_remesh_preserve_attributes = False
me_cube_013.use_mirror_vertex_groups = False
me_cube_013.update()
me_cube_008 = bpy.data.meshes.new('Cube.008')
me_cube_008.from_pydata([(0.0, -1.89, 1.089), (0.07922, -1.89, 1.135), (0.07922, -1.89, 1.227), (0.0, -1.89, 1.272), (0.006652, -3.069, 1.178), (0.0, -3.069, 1.176), (0.006652, -3.069, 1.183), (0.0, -3.069, 1.186), (0.3232, -2.267, 1.187), (0.3232, -2.267, 1.175), (0.0, -2.267, 1.089), (0.0, -2.267, 1.272)], [], [(0, 3, 2, 1), (5, 4, 6, 7), (9, 8, 6, 4), (10, 9, 4, 5), (8, 11, 7, 6), (2, 3, 11, 8), (0, 1, 9, 10), (1, 2, 8, 9)])
_uv = me_cube_008.uv_layers.new(name='UVMap')
_uv.uv.foreach_set('vector', [0.75, 0.7181, 0.75, 0.7181, 0.7362, 0.7181, 0.7362, 0.7181, 0.75, 0.7181, 0.7362, 0.7181, 0.7362, 0.7181, 0.75, 0.7181, 0.7362, 0.7181, 0.7362, 0.7181, 0.7362, 0.7181, 0.7362, 0.7181, 0.75, 0.7181, 0.7362, 0.7181, 0.7362, 0.7181, 0.75, 0.7181, 0.7362, 0.7181, 0.75, 0.7181, 0.75, 0.7181, 0.7362, 0.7181, 0.7362, 0.7181, 0.75, 0.7181, 0.75, 0.7181, 0.7362, 0.7181, 0.75, 0.7181, 0.7362, 0.7181, 0.7362, 0.7181, 0.75, 0.7181, 0.7362, 0.7181, 0.7362, 0.7181, 0.7362, 0.7181, 0.7362, 0.7181])
me_cube_008.use_remesh_fix_poles = True
me_cube_008.use_remesh_preserve_attributes = False
me_cube_008.use_mirror_vertex_groups = False
me_cube_008.update()
me_cube_009 = bpy.data.meshes.new('Cube.009')
me_cube_009.from_pydata([(0.0, -1.875, 1.041), (0.1385, -1.875, 1.111), (0.1385, -1.875, 1.251), (0.0, -1.875, 1.32), (0.1385, -1.922, 1.111), (0.0, -1.922, 1.041), (0.1385, -1.922, 1.251), (0.0, -1.922, 1.32), (0.0, -1.811, 1.041), (0.1385, -1.811, 1.111), (0.1385, -1.811, 1.251), (0.0, -1.811, 1.32), (0.1385, -1.858, 1.111), (0.0, -1.858, 1.041), (0.1385, -1.858, 1.251), (0.0, -1.858, 1.32), (0.0, -1.743, 1.041), (0.1385, -1.743, 1.111), (0.1385, -1.743, 1.251), (0.0, -1.743, 1.32), (0.1385, -1.79, 1.111), (0.0, -1.79, 1.041), (0.1385, -1.79, 1.251), (0.0, -1.79, 1.32)], [], [(0, 1, 2, 3), (5, 7, 6, 4), (2, 1, 4, 6), (1, 0, 5, 4), (3, 2, 6, 7), (8, 9, 10, 11), (13, 15, 14, 12), (10, 9, 12, 14), (9, 8, 13, 12), (11, 10, 14, 15), (16, 17, 18, 19), (21, 23, 22, 20), (18, 17, 20, 22), (17, 16, 21, 20), (19, 18, 22, 23)])
_uv = me_cube_009.uv_layers.new(name='UVMap')
_uv.uv.foreach_set('vector', [0.75, 0.7181, 0.7362, 0.7181, 0.7362, 0.7181, 0.75, 0.7181, 0.75, 0.7181, 0.75, 0.7181, 0.7362, 0.7181, 0.7362, 0.7181, 0.7362, 0.7181, 0.7362, 0.7181, 0.7362, 0.7181, 0.7362, 0.7181, 0.7362, 0.7181, 0.75, 0.7181, 0.75, 0.7181, 0.7362, 0.7181, 0.75, 0.7181, 0.7362, 0.7181, 0.7362, 0.7181, 0.75, 0.7181, 0.75, 0.7181, 0.7362, 0.7181, 0.7362, 0.7181, 0.75, 0.7181, 0.75, 0.7181, 0.75, 0.7181, 0.7362, 0.7181, 0.7362, 0.7181, 0.7362, 0.7181, 0.7362, 0.7181, 0.7362, 0.7181, 0.7362, 0.7181, 0.7362, 0.7181, 0.75, 0.7181, 0.75, 0.7181, 0.7362, 0.7181, 0.75, 0.7181, 0.7362, 0.7181, 0.7362, 0.7181, 0.75, 0.7181, 0.75, 0.7181, 0.7362, 0.7181, 0.7362, 0.7181, 0.75, 0.7181, 0.75, 0.7181, 0.75, 0.7181, 0.7362, 0.7181, 0.7362, 0.7181, 0.7362, 0.7181, 0.7362, 0.7181, 0.7362, 0.7181, 0.7362, 0.7181, 0.7362, 0.7181, 0.75, 0.7181, 0.75, 0.7181, 0.7362, 0.7181, 0.75, 0.7181, 0.7362, 0.7181, 0.7362, 0.7181, 0.75, 0.7181])
me_cube_009.use_remesh_fix_poles = True
me_cube_009.use_remesh_preserve_attributes = False
me_cube_009.use_mirror_vertex_groups = False
me_cube_009.update()
me_cube_010 = bpy.data.meshes.new('Cube.010')
me_cube_010.from_pydata([(0.025, -0.5148, 0.04227), (0.025, -0.02388, 0.04227), (0.011, -0.2848, 0.2423), (0.007, 0.3861, 0.1693), (0.04227, -0.5148, 0.025), (0.04227, -0.02388, 0.025), (0.1623, -0.2848, 0.011), (0.1693, 0.3861, 0.007), (0.04227, -0.5148, 0.025), (0.04227, -0.02388, 0.025), (0.1623, -0.2848, 0.011), (0.1693, 0.3861, 0.007), (0.0, -0.5148, 0.04227), (0.0, -0.02388, 0.04227), (0.0, -0.2848, 0.2423), (0.0, 0.3861, 0.1693), (0.025, -0.5148, -0.04227), (0.025, -0.02388, -0.04227), (0.011, -0.2848, -0.08227), (0.007, 0.3861, -0.09727), (0.04227, -0.5148, 0.0), (0.04227, -0.02388, 0.0), (0.1623, -0.2848, 0.0), (0.1693, 0.3861, 0.0), (0.04227, -0.5148, -0.025), (0.04227, -0.02388, -0.025), (0.1623, -0.2848, -0.011), (0.1693, 0.3861, -0.007), (0.04227, -0.5148, 0.0), (0.04227, -0.02388, 0.0), (0.1623, -0.2848, 0.0), (0.1693, 0.3861, 0.0), (0.04227, -0.5148, -0.025), (0.04227, -0.02388, -0.025), (0.1623, -0.2848, -0.011), (0.1693, 0.3861, -0.007), (0.0, -0.5148, -0.04227), (0.0, -0.02388, -0.04227), (0.0, -0.2848, -0.08227), (0.0, 0.3861, -0.09727)], [], [(0, 1, 3, 2), (15, 14, 2, 3), (13, 15, 3, 1), (12, 13, 1, 0), (14, 12, 0, 2), (4, 6, 7, 5), (23, 7, 6, 22), (21, 5, 7, 23), (20, 4, 5, 21), (22, 6, 4, 20), (8, 10, 11, 9), (31, 11, 10, 30), (29, 9, 11, 31), (28, 8, 9, 29), (30, 10, 8, 28), (12, 14, 15, 13), (16, 18, 19, 17), (39, 19, 18, 38), (37, 17, 19, 39), (36, 16, 17, 37), (38, 18, 16, 36), (20, 22, 23, 21), (24, 25, 27, 26), (23, 22, 26, 27), (21, 23, 27, 25), (20, 21, 25, 24), (22, 20, 24, 26), (28, 30, 31, 29), (32, 33, 35, 34), (31, 30, 34, 35), (29, 31, 35, 33), (28, 29, 33, 32), (30, 28, 32, 34), (36, 37, 39, 38)])
_uv = me_cube_010.uv_layers.new(name='UVMap')
_uv.uv.foreach_set('vector', [0.0, 0.0, 0.0, 0.0, 0.0, 0.0, 0.0, 0.0, 0.0, 0.0, 0.0, 0.0, 0.0, 0.0, 0.0, 0.0, 0.0, 0.0, 0.0, 0.0, 0.0, 0.0, 0.0, 0.0, 0.0, 0.0, 0.0, 0.0, 0.0, 0.0, 0.0, 0.0, 0.0, 0.0, 0.0, 0.0, 0.0, 0.0, 0.0, 0.0, 0.0, 0.0, 0.0, 0.0, 0.0, 0.0, 0.0, 0.0, 0.0, 0.0, 0.0, 0.0, 0.0, 0.0, 0.0, 0.0, 0.0, 0.0, 0.0, 0.0, 0.0, 0.0, 0.0, 0.0, 0.0, 0.0, 0.0, 0.0, 0.0, 0.0, 0.0, 0.0, 0.0, 0.0, 0.0, 0.0, 0.0, 0.0, 0.0, 0.0, 0.0, 0.0, 0.0, 0.0, 0.0, 0.0, 0.0, 0.0, 0.0, 0.0, 0.0, 0.0, 0.0, 0.0, 0.0, 0.0, 0.0, 0.0, 0.0, 0.0, 0.0, 0.0, 0.0, 0.0, 0.0, 0.0, 0.0, 0.0, 0.0, 0.0, 0.0, 0.0, 0.0, 0.0, 0.0, 0.0, 0.0, 0.0, 0.0, 0.0, 0.0, 0.0, 0.0, 0.0, 0.0, 0.0, 0.0, 0.0, 0.0, 0.0, 0.0, 0.0, 0.0, 0.0, 0.0, 0.0, 0.0, 0.0, 0.0, 0.0, 0.0, 0.0, 0.0, 0.0, 0.0, 0.0, 0.0, 0.0, 0.0, 0.0, 0.0, 0.0, 0.0, 0.0, 0.0, 0.0, 0.0, 0.0, 0.0, 0.0, 0.0, 0.0, 0.0, 0.0, 0.0, 0.0, 0.0, 0.0, 0.0, 0.0, 0.0, 0.0, 0.0, 0.0, 0.0, 0.0, 0.0, 0.0, 0.0, 0.0, 0.0, 0.0, 0.0, 0.0, 0.0, 0.0, 0.0, 0.0, 0.0, 0.0, 0.0, 0.0, 0.0, 0.0, 0.0, 0.0, 0.0, 0.0, 0.0, 0.0, 0.0, 0.0, 0.0, 0.0, 0.0, 0.0, 0.0, 0.0, 0.0, 0.0, 0.0, 0.0, 0.0, 0.0, 0.0, 0.0, 0.0, 0.0, 0.0, 0.0, 0.0, 0.0, 0.0, 0.0, 0.0, 0.0, 0.0, 0.0, 0.0, 0.0, 0.0, 0.0, 0.0, 0.0, 0.0, 0.0, 0.0, 0.0, 0.0, 0.0, 0.0, 0.0, 0.0, 0.0, 0.0, 0.0, 0.0, 0.0, 0.0, 0.0, 0.0, 0.0, 0.0, 0.0, 0.0, 0.0, 0.0, 0.0, 0.0, 0.0, 0.0, 0.0, 0.0, 0.0, 0.0, 0.0, 0.0, 0.0, 0.0, 0.0, 0.0, 0.0])
me_cube_010.use_remesh_fix_poles = True
me_cube_010.use_remesh_preserve_attributes = False
me_cube_010.use_mirror_vertex_groups = False
me_cube_010.update()
me_cube_014 = bpy.data.meshes.new('Cube.014')
me_cube_014.from_pydata([(0.025, -0.5148, 0.04227), (0.025, -0.02388, 0.04227), (0.011, -0.2848, 0.2423), (0.007, 0.3861, 0.1693), (0.0, -0.5148, 0.04227), (0.0, -0.02388, 0.04227), (0.0, -0.2848, 0.2423), (0.0, 0.3861, 0.1693), (-0.025, -0.5148, 0.04227), (-0.025, -0.02388, 0.04227), (-0.011, -0.2848, 0.2423), (-0.007, 0.3861, 0.1693), (0.025, -0.5148, 0.04227), (0.025, -0.02388, 0.04227), (0.011, -0.2848, 0.2423), (0.007, 0.3861, 0.1693), (0.0, -0.5148, 0.04227), (0.0, -0.02388, 0.04227), (0.0, -0.2848, 0.2423), (0.0, 0.3861, 0.1693), (-0.025, -0.5148, 0.04227), (-0.025, -0.02388, 0.04227), (-0.011, -0.2848, 0.2423), (-0.007, 0.3861, 0.1693)], [], [(0, 1, 3, 2), (7, 6, 2, 3), (5, 7, 3, 1), (4, 5, 1, 0), (6, 4, 0, 2), (4, 5, 7, 6), (8, 10, 11, 9), (7, 11, 10, 6), (5, 9, 11, 7), (4, 8, 9, 5), (6, 10, 8, 4), (12, 13, 15, 14), (19, 18, 14, 15), (17, 19, 15, 13), (16, 17, 13, 12), (18, 16, 12, 14), (16, 17, 19, 18), (20, 22, 23, 21), (19, 23, 22, 18), (17, 21, 23, 19), (16, 20, 21, 17), (18, 22, 20, 16)])
_uv = me_cube_014.uv_layers.new(name='UVMap')
_uv.uv.foreach_set('vector', [0.0, 0.0, 0.0, 0.0, 0.0, 0.0, 0.0, 0.0, 0.0, 0.0, 0.0, 0.0, 0.0, 0.0, 0.0, 0.0, 0.0, 0.0, 0.0, 0.0, 0.0, 0.0, 0.0, 0.0, 0.0, 0.0, 0.0, 0.0, 0.0, 0.0, 0.0, 0.0, 0.0, 0.0, 0.0, 0.0, 0.0, 0.0, 0.0, 0.0, 0.0, 0.0, 0.0, 0.0, 0.0, 0.0, 0.0, 0.0, 0.0, 0.0, 0.0, 0.0, 0.0, 0.0, 0.0, 0.0, 0.0, 0.0, 0.0, 0.0, 0.0, 0.0, 0.0, 0.0, 0.0, 0.0, 0.0, 0.0, 0.0, 0.0, 0.0, 0.0, 0.0, 0.0, 0.0, 0.0, 0.0, 0.0, 0.0, 0.0, 0.0, 0.0, 0.0, 0.0, 0.0, 0.0, 0.0, 0.0, 0.0, 0.0, 0.0, 0.0, 0.0, 0.0, 0.0, 0.0, 0.0, 0.0, 0.0, 0.0, 0.0, 0.0, 0.0, 0.0, 0.0, 0.0, 0.0, 0.0, 0.0, 0.0, 0.0, 0.0, 0.0, 0.0, 0.0, 0.0, 0.0, 0.0, 0.0, 0.0, 0.0, 0.0, 0.0, 0.0, 0.0, 0.0, 0.0, 0.0, 0.0, 0.0, 0.0, 0.0, 0.0, 0.0, 0.0, 0.0, 0.0, 0.0, 0.0, 0.0, 0.0, 0.0, 0.0, 0.0, 0.0, 0.0, 0.0, 0.0, 0.0, 0.0, 0.0, 0.0, 0.0, 0.0, 0.0, 0.0, 0.0, 0.0, 0.0, 0.0, 0.0, 0.0, 0.0, 0.0, 0.0, 0.0, 0.0, 0.0, 0.0, 0.0, 0.0, 0.0, 0.0, 0.0, 0.0, 0.0])
me_cube_014.use_remesh_fix_poles = True
me_cube_014.use_remesh_preserve_attributes = False
me_cube_014.use_mirror_vertex_groups = False
me_cube_014.update()
me_cube_016 = bpy.data.meshes.new('Cube.016')
me_cube_016.from_pydata([(0.1385, -0.04208, -0.06983), (0.1385, -0.04208, 0.06983), (0.1385, -0.0889, -0.06983), (0.1385, -0.0889, 0.06983), (0.1385, 0.02213, -0.06983), (0.1385, 0.02213, 0.06983), (0.1385, -0.02468, -0.06983), (0.1385, -0.02468, 0.06983), (0.1385, 0.09017, -0.06983), (0.1385, 0.09017, 0.06983), (0.1385, 0.04336, -0.06983), (0.1385, 0.04336, 0.06983), (0.0, -0.04208, -0.1397), (0.0, -0.04208, 0.1397), (0.0, -0.0889, -0.1397), (0.0, -0.0889, 0.1397), (0.0, 0.02213, -0.1397), (0.0, 0.02213, 0.1397), (0.0, -0.02468, -0.1397), (0.0, -0.02468, 0.1397), (0.0, 0.09017, -0.1397), (0.0, 0.09017, 0.1397), (0.0, 0.04336, -0.1397), (0.0, 0.04336, 0.1397)], [], [(12, 0, 1, 13), (14, 15, 3, 2), (1, 0, 2, 3), (0, 12, 14, 2), (13, 1, 3, 15), (16, 4, 5, 17), (18, 19, 7, 6), (5, 4, 6, 7), (4, 16, 18, 6), (17, 5, 7, 19), (20, 8, 9, 21), (22, 23, 11, 10), (9, 8, 10, 11), (8, 20, 22, 10), (21, 9, 11, 23)])
_uv = me_cube_016.uv_layers.new(name='UVMap')
_uv.uv.foreach_set('vector', [0.75, 0.7181, 0.7362, 0.7181, 0.7362, 0.7181, 0.75, 0.7181, 0.75, 0.7181, 0.75, 0.7181, 0.7362, 0.7181, 0.7362, 0.7181, 0.7362, 0.7181, 0.7362, 0.7181, 0.7362, 0.7181, 0.7362, 0.7181, 0.7362, 0.7181, 0.75, 0.7181, 0.75, 0.7181, 0.7362, 0.7181, 0.75, 0.7181, 0.7362, 0.7181, 0.7362, 0.7181, 0.75, 0.7181, 0.75, 0.7181, 0.7362, 0.7181, 0.7362, 0.7181, 0.75, 0.7181, 0.75, 0.7181, 0.75, 0.7181, 0.7362, 0.7181, 0.7362, 0.7181, 0.7362, 0.7181, 0.7362, 0.7181, 0.7362, 0.7181, 0.7362, 0.7181, 0.7362, 0.7181, 0.75, 0.7181, 0.75, 0.7181, 0.7362, 0.7181, 0.75, 0.7181, 0.7362, 0.7181, 0.7362, 0.7181, 0.75, 0.7181, 0.75, 0.7181, 0.7362, 0.7181, 0.7362, 0.7181, 0.75, 0.7181, 0.75, 0.7181, 0.75, 0.7181, 0.7362, 0.7181, 0.7362, 0.7181, 0.7362, 0.7181, 0.7362, 0.7181, 0.7362, 0.7181, 0.7362, 0.7181, 0.7362, 0.7181, 0.75, 0.7181, 0.75, 0.7181, 0.7362, 0.7181, 0.75, 0.7181, 0.7362, 0.7181, 0.7362, 0.7181, 0.75, 0.7181])
me_cube_016.use_remesh_fix_poles = True
me_cube_016.use_remesh_preserve_attributes = False
me_cube_016.use_mirror_vertex_groups = False
me_cube_016.update()

# ---- objects
ob_cube = bpy.data.objects.new('Cube', me_cube_001)
ob_cylinder = bpy.data.objects.new('Cylinder', me_cylinder)
ob_cube_001 = bpy.data.objects.new('Cube.001', me_cube)
ob_cube_002 = bpy.data.objects.new('Cube.002', me_cube_002)
ob_cube_003 = bpy.data.objects.new('Cube.003', me_cube_003)
ob_cube_004 = bpy.data.objects.new('Cube.004', me_cube_004)
ob_cube_005 = bpy.data.objects.new('Cube.005', me_cube_005)
ob_cube_006 = bpy.data.objects.new('Cube.006', me_cube_006)
ob_cube_007 = bpy.data.objects.new('Cube.007', me_cube_007)
ob_cube_008 = bpy.data.objects.new('Cube.008', me_cube_011)
ob_cube_009 = bpy.data.objects.new('Cube.009', me_cube_012)
ob_cube_010 = bpy.data.objects.new('Cube.010', me_cube_013)
ob_cube_011 = bpy.data.objects.new('Cube.011', me_cube_008)
ob_cube_012 = bpy.data.objects.new('Cube.012', me_cube_009)
ob_cube_013 = bpy.data.objects.new('Cube.013', me_cube_010)
ob_cube_014 = bpy.data.objects.new('Cube.014', me_cube_014)
ob_cube_015 = bpy.data.objects.new('Cube.015', me_cube_016)

# ---- transforms, parenting, visibility, modifiers, constraints
ob_cube.location = (0.0, 0.0, 0.0)
ob_cube.lineart.crease_threshold = 0.0
_m = ob_cube.modifiers.new('Mirror', 'MIRROR')
_m.use_axis = (True, True, False)
ob_cylinder.location = (0.0, 0.0, 0.0818)
ob_cylinder.scale = (0.711, 0.711, 0.2503)
ob_cylinder.lineart.crease_threshold = 0.0
ob_cube_001.location = (0.0, 0.0, 0.0)
ob_cube_001.lineart.crease_threshold = 0.0
_m = ob_cube_001.modifiers.new('Mirror', 'MIRROR')
ob_cube_002.location = (0.0, 0.0, 0.0)
ob_cube_002.lineart.crease_threshold = 0.0
_m = ob_cube_002.modifiers.new('Mirror', 'MIRROR')
ob_cube_003.location = (0.0, 0.0, 0.0)
ob_cube_003.lineart.crease_threshold = 0.0
_m = ob_cube_003.modifiers.new('Mirror', 'MIRROR')
_m.use_clip = True
ob_cube_004.location = (0.0, 0.0, 0.0)
ob_cube_004.lineart.crease_threshold = 0.0
_m = ob_cube_004.modifiers.new('Mirror', 'MIRROR')
ob_cube_005.location = (0.0, 0.0, 0.0)
ob_cube_005.lineart.crease_threshold = 0.0
_m = ob_cube_005.modifiers.new('Mirror', 'MIRROR')
ob_cube_006.location = (0.0, 0.0, 0.0)
ob_cube_006.lineart.crease_threshold = 0.0
_m = ob_cube_006.modifiers.new('Mirror', 'MIRROR')
ob_cube_007.location = (0.0, 0.0, 0.0)
ob_cube_007.lineart.crease_threshold = 0.0
_m = ob_cube_007.modifiers.new('Mirror', 'MIRROR')
_m.use_clip = True
ob_cube_008.location = (0.0, 0.0, 0.0)
ob_cube_008.lineart.crease_threshold = 0.0
_m = ob_cube_008.modifiers.new('Mirror', 'MIRROR')
_m.use_clip = True
_m = ob_cube_008.modifiers.new('Subdivision', 'SUBSURF')
_m.uv_smooth = 'PRESERVE_CORNERS'
_m.levels = 3
ob_cube_009.location = (0.0, 0.0, 0.0)
ob_cube_009.lineart.crease_threshold = 0.0
_m = ob_cube_009.modifiers.new('Mirror', 'MIRROR')
_m.use_clip = True
ob_cube_010.location = (0.0, 0.0, 0.0)
ob_cube_010.lineart.crease_threshold = 0.0
_m = ob_cube_010.modifiers.new('Mirror', 'MIRROR')
_m.use_clip = True
ob_cube_011.location = (0.0, 0.0, 0.0)
ob_cube_011.lineart.crease_threshold = 0.0
_m = ob_cube_011.modifiers.new('Mirror', 'MIRROR')
_m.use_clip = True
ob_cube_012.location = (0.0, 0.0, 0.0)
ob_cube_012.lineart.crease_threshold = 0.0
_m = ob_cube_012.modifiers.new('Mirror', 'MIRROR')
_m.use_clip = True
ob_cube_013.location = (0.0, 2.779, 1.181)
ob_cube_013.lineart.crease_threshold = 0.0
_m = ob_cube_013.modifiers.new('Mirror', 'MIRROR')
ob_cube_014.location = (0.0, 2.779, 1.181)
ob_cube_014.lineart.crease_threshold = 0.0
ob_cube_015.location = (0.0, 2.203, 1.181)
ob_cube_015.scale = (0.7488, 1.0, 0.7488)
ob_cube_015.lineart.crease_threshold = 0.0
_m = ob_cube_015.modifiers.new('Mirror', 'MIRROR')

# ---- collection membership
col_collection.objects.link(ob_cube)
col_collection.objects.link(ob_cylinder)
col_collection.objects.link(ob_cube_001)
col_collection.objects.link(ob_cube_002)
col_collection.objects.link(ob_cube_003)
col_collection.objects.link(ob_cube_004)
col_collection.objects.link(ob_cube_005)
col_collection.objects.link(ob_cube_006)
col_collection.objects.link(ob_cube_007)
col_collection.objects.link(ob_cube_008)
col_collection.objects.link(ob_cube_009)
col_collection.objects.link(ob_cube_010)
col_collection.objects.link(ob_cube_011)
col_collection.objects.link(ob_cube_012)
col_collection.objects.link(ob_cube_013)
col_collection.objects.link(ob_cube_014)
col_collection.objects.link(ob_cube_015)

# ---- scene / render settings (as saved in the file)
scene.frame_start = 1; scene.frame_end = 250; scene.frame_set(1)
scene.render.engine = 'BLENDER_EEVEE_NEXT'
scene.cycles.use_denoising = False
scene.cycles.samples = 128
scene.cycles.sampling_pattern = 'TABULATED_SOBOL'
scene.cycles.use_adaptive_sampling = False
scene.cycles.use_light_tree = False
scene.view_settings.view_transform = 'Filmic'
bpy.context.view_layer.update()

# ---- added for rendering (the .blend has no active camera and no usable light): camera, sun
cam_auto = bpy.data.cameras.new('AutoCamera')
cam_auto.lens = 50.0
cam_auto.sensor_width = 36.0
cam_auto.clip_end = 1000.0
ob_auto_camera = bpy.data.objects.new('AutoCamera', cam_auto)
scene.collection.objects.link(ob_auto_camera)
ob_auto_camera.location = (9.21965, -11.0154, 7.8496)
ob_auto_camera.rotation_euler = (1.09748, -7.21219e-08, 0.694738)
scene.camera = ob_auto_camera
light_auto_sun = bpy.data.lights.new('AutoSun', 'SUN')
light_auto_sun.energy = 3.0
light_auto_sun.angle = 0.0523599
ob_auto_sun = bpy.data.objects.new('AutoSun', light_auto_sun)
scene.collection.objects.link(ob_auto_sun)
ob_auto_sun.rotation_euler = (0.872665, 0.174533, 0.523599)
bpy.context.view_layer.update()
